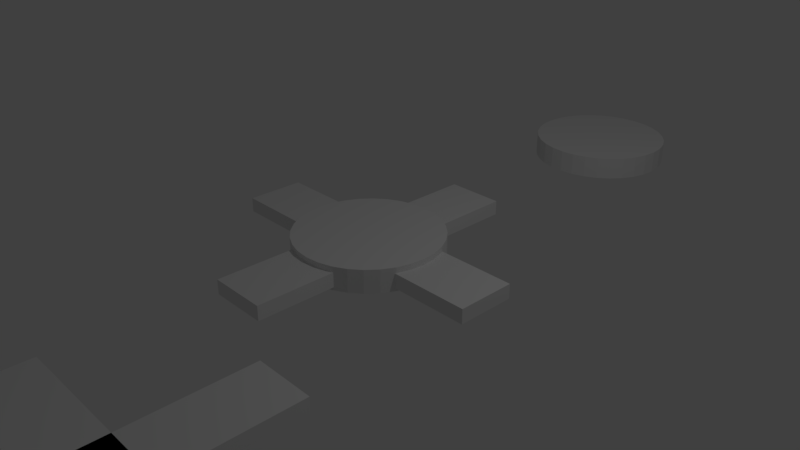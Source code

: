 # Source: Rotater.blend  (saved by Blender 2.78.0; exported with 4.5.12 LTS)
import bpy
from mathutils import Matrix  # noqa: F401  (used for matrix-valued properties, if any)

bpy.ops.wm.read_factory_settings(use_empty=True)
scene = bpy.context.scene
scene.name = 'Scene'

# ---- collections
col_collection_1 = bpy.data.collections.new('Collection 1'); scene.collection.children.link(col_collection_1)

# ---- world
world_world = bpy.data.worlds.new('World'); scene.world = world_world
world_world.color = (0.05088, 0.05088, 0.05088)
world_world.use_sun_shadow = False
world_world.sun_shadow_jitter_overblur = 0.0
world_world.cycles.sampling_method = 'MANUAL'

# ---- cameras
cam_camera = bpy.data.cameras.new('Camera')
cam_camera.clip_end = 100.0
cam_camera.lens = 35.0
cam_camera.sensor_width = 32.0
cam_camera.sensor_height = 18.0
cam_camera.ortho_scale = 7.314
cam_camera.dof.focus_distance = 0.0
cam_camera.dof.aperture_fstop = 128.0

# ---- lights
light_lamp = bpy.data.lights.new('Lamp', 'POINT')
light_lamp.transmission_factor = 0.0
light_lamp.cutoff_distance = 30.0
light_lamp.energy = 100.0
light_lamp.shadow_buffer_clip_start = 1.001
light_lamp.shadow_soft_size = 0.1
light_lamp.shadow_maximum_resolution = 0.006
light_lamp.use_absolute_resolution = True

# ---- meshes
me_cube_002 = bpy.data.meshes.new('Cube.002')
me_cube_002.from_pydata([(5.0, -0.2, -1.0), (5.0, -0.2, 1.0), (-5.0, -0.2, -1.0), (-5.0, -0.2, 1.0), (5.0, 0.2, -1.0), (5.0, 0.2, 1.0), (-5.0, 0.2, -1.0), (-5.0, 0.2, 1.0), (-1.0, -1.0, -1.0), (-1.0, -1.0, 1.0), (-1.0, 1.0, -1.0), (-1.0, 1.0, 1.0), (1.0, -1.0, -1.0), (1.0, -1.0, 1.0), (1.0, 1.0, -1.0), (1.0, 1.0, 1.0)], [], [(0, 1, 3, 2), (2, 3, 7, 6), (6, 7, 5, 4), (4, 5, 1, 0), (2, 6, 4, 0), (7, 3, 1, 5), (8, 9, 11, 10), (10, 11, 15, 14), (14, 15, 13, 12), (12, 13, 9, 8), (10, 14, 12, 8), (15, 11, 9, 13)])
me_cube_002.use_remesh_preserve_volume = False
me_cube_002.use_remesh_preserve_attributes = False
me_cube_002.use_mirror_vertex_groups = False
me_cube_002.update()
me_cube = bpy.data.meshes.new('Cube')
me_cube.from_pydata([(0.0, 0.5, -1.432), (-0.4877, 0.4904, -1.432), (-0.9567, 0.4619, -1.432), (-1.389, 0.4157, -1.432), (-1.768, 0.3536, -1.432), (-2.079, 0.2778, -1.432), (-2.31, 0.1913, -1.432), (-2.452, 0.09755, -1.432), (-2.5, 3.775e-08, -1.432), (-2.452, -0.09755, -1.432), (-2.31, -0.1913, -1.432), (-2.079, -0.2778, -1.432), (-1.768, -0.3536, -1.432), (-1.389, -0.4157, -1.432), (-0.9567, -0.4619, -1.432), (-0.4877, -0.4904, -1.432), (8.146e-07, -0.5, -1.432), (0.4877, -0.4904, -1.432), (0.9567, -0.4619, -1.432), (1.389, -0.4157, -1.432), (1.768, -0.3536, -1.432), (2.079, -0.2778, -1.432), (2.31, -0.1913, -1.432), (2.452, -0.09754, -1.432), (2.5, 4.828e-07, -1.432), (2.452, 0.09755, -1.432), (2.31, 0.1913, -1.432), (2.079, 0.2778, -1.432), (1.768, 0.3536, -1.432), (1.389, 0.4157, -1.432), (0.9567, 0.4619, -1.432), (0.4877, 0.4904, -1.432), (0.0, 0.5, 1.8), (-0.4877, 0.4904, 1.8), (-0.9567, 0.4619, 1.8), (-1.389, 0.4157, 1.8), (-1.768, 0.3536, 1.8), (-2.079, 0.2778, 1.8), (-2.31, 0.1913, 1.8), (-2.452, 0.09755, 1.8), (-2.5, 3.775e-08, 1.8), (-2.452, -0.09755, 1.8), (-2.31, -0.1913, 1.8), (-2.079, -0.2778, 1.8), (-1.768, -0.3536, 1.8), (-1.389, -0.4157, 1.8), (-0.9567, -0.4619, 1.8), (-0.4877, -0.4904, 1.8), (8.146e-07, -0.5, 1.8), (0.4877, -0.4904, 1.8), (0.9567, -0.4619, 1.8), (1.389, -0.4157, 1.8), (1.768, -0.3536, 1.8), (2.079, -0.2778, 1.8), (2.31, -0.1913, 1.8), (2.452, -0.09754, 1.8), (2.5, 4.828e-07, 1.8), (2.452, 0.09755, 1.8), (2.31, 0.1913, 1.8), (2.079, 0.2778, 1.8), (1.768, 0.3536, 1.8), (1.389, 0.4157, 1.8), (0.9567, 0.4619, 1.8), (0.4877, 0.4904, 1.8), (5.0, -0.2, -1.0), (5.0, -0.2, 1.0), (-5.0, -0.2, -1.0), (-5.0, -0.2, 1.0), (5.0, 0.2, -1.0), (5.0, 0.2, 1.0), (-5.0, 0.2, -1.0), (-5.0, 0.2, 1.0), (-1.0, -1.0, -1.0), (-1.0, -1.0, 1.0), (-1.0, 1.0, -1.0), (-1.0, 1.0, 1.0), (1.0, -1.0, -1.0), (1.0, -1.0, 1.0), (1.0, 1.0, -1.0), (1.0, 1.0, 1.0)], [], [(25, 26, 58, 57), (12, 13, 45, 44), (26, 27, 59, 58), (13, 14, 46, 45), (0, 1, 33, 32), (27, 28, 60, 59), (14, 15, 47, 46), (1, 2, 34, 33), (28, 29, 61, 60), (15, 16, 48, 47), (2, 3, 35, 34), (29, 30, 62, 61), (16, 17, 49, 48), (3, 4, 36, 35), (30, 31, 63, 62), (17, 18, 50, 49), (4, 5, 37, 36), (31, 0, 32, 63), (18, 19, 51, 50), (5, 6, 38, 37), (19, 20, 52, 51), (6, 7, 39, 38), (20, 21, 53, 52), (7, 8, 40, 39), (21, 22, 54, 53), (8, 9, 41, 40), (22, 23, 55, 54), (9, 10, 42, 41), (23, 24, 56, 55), (10, 11, 43, 42), (24, 25, 57, 56), (11, 12, 44, 43), (33, 34, 35, 36, 37, 38, 39, 40, 41, 42, 43, 44, 45, 46, 47, 48, 49, 50, 51, 52, 53, 54, 55, 56, 57, 58, 59, 60, 61, 62, 63, 32), (1, 0, 31, 30, 29, 28, 27, 26, 25, 24, 23, 22, 21, 20, 19, 18, 17, 16, 15, 14, 13, 12, 11, 10, 9, 8, 7, 6, 5, 4, 3, 2), (64, 65, 67, 66), (66, 67, 71, 70), (70, 71, 69, 68), (68, 69, 65, 64), (66, 70, 68, 64), (71, 67, 65, 69), (72, 73, 75, 74), (74, 75, 79, 78), (78, 79, 77, 76), (76, 77, 73, 72), (74, 78, 76, 72), (79, 75, 73, 77)])
me_cube.use_remesh_preserve_volume = False
me_cube.use_remesh_preserve_attributes = False
me_cube.use_mirror_vertex_groups = False
me_cube.update()
me_circle = bpy.data.meshes.new('Circle')
me_circle.from_pydata([(0.0, 1.0, 0.0), (-0.1951, 0.9808, 0.0), (-0.3827, 0.9239, 0.0), (-0.5556, 0.8315, 0.0), (-0.7071, 0.7071, 0.0), (-0.8315, 0.5556, 0.0), (-0.9239, 0.3827, 0.0), (-0.9808, 0.1951, 0.0), (-1.0, 7.55e-08, 0.0), (-0.9808, -0.1951, 0.0), (-0.9239, -0.3827, 0.0), (-0.8315, -0.5556, 0.0), (-0.7071, -0.7071, 0.0), (-0.5556, -0.8315, 0.0), (-0.3827, -0.9239, 0.0), (-0.1951, -0.9808, 0.0), (3.258e-07, -1.0, 0.0), (0.1951, -0.9808, 0.0), (0.3827, -0.9239, 0.0), (0.5556, -0.8315, 0.0), (0.7071, -0.7071, 0.0), (0.8315, -0.5556, 0.0), (0.9239, -0.3827, 0.0), (0.9808, -0.1951, 0.0), (1.0, 9.656e-07, 0.0), (0.9808, 0.1951, 0.0), (0.9239, 0.3827, 0.0), (0.8315, 0.5556, 0.0), (0.7071, 0.7071, 0.0), (0.5556, 0.8315, 0.0), (0.3827, 0.9239, 0.0), (0.1951, 0.9808, 0.0), (0.0, 1.0, 0.3232), (-0.1951, 0.9808, 0.3232), (-0.3827, 0.9239, 0.3232), (-0.5556, 0.8315, 0.3232), (-0.7071, 0.7071, 0.3232), (-0.8315, 0.5556, 0.3232), (-0.9239, 0.3827, 0.3232), (-0.9808, 0.1951, 0.3232), (-1.0, 7.55e-08, 0.3232), (-0.9808, -0.1951, 0.3232), (-0.9239, -0.3827, 0.3232), (-0.8315, -0.5556, 0.3232), (-0.7071, -0.7071, 0.3232), (-0.5556, -0.8315, 0.3232), (-0.3827, -0.9239, 0.3232), (-0.1951, -0.9808, 0.3232), (3.258e-07, -1.0, 0.3232), (0.1951, -0.9808, 0.3232), (0.3827, -0.9239, 0.3232), (0.5556, -0.8315, 0.3232), (0.7071, -0.7071, 0.3232), (0.8315, -0.5556, 0.3232), (0.9239, -0.3827, 0.3232), (0.9808, -0.1951, 0.3232), (1.0, 9.656e-07, 0.3232), (0.9808, 0.1951, 0.3232), (0.9239, 0.3827, 0.3232), (0.8315, 0.5556, 0.3232), (0.7071, 0.7071, 0.3232), (0.5556, 0.8315, 0.3232), (0.3827, 0.9239, 0.3232), (0.1951, 0.9808, 0.3232)], [], [(25, 26, 58, 57), (12, 13, 45, 44), (26, 27, 59, 58), (13, 14, 46, 45), (0, 1, 33, 32), (27, 28, 60, 59), (14, 15, 47, 46), (1, 2, 34, 33), (28, 29, 61, 60), (15, 16, 48, 47), (2, 3, 35, 34), (29, 30, 62, 61), (16, 17, 49, 48), (3, 4, 36, 35), (30, 31, 63, 62), (17, 18, 50, 49), (4, 5, 37, 36), (31, 0, 32, 63), (18, 19, 51, 50), (5, 6, 38, 37), (19, 20, 52, 51), (6, 7, 39, 38), (20, 21, 53, 52), (7, 8, 40, 39), (21, 22, 54, 53), (8, 9, 41, 40), (22, 23, 55, 54), (9, 10, 42, 41), (23, 24, 56, 55), (10, 11, 43, 42), (24, 25, 57, 56), (11, 12, 44, 43), (33, 34, 35, 36, 37, 38, 39, 40, 41, 42, 43, 44, 45, 46, 47, 48, 49, 50, 51, 52, 53, 54, 55, 56, 57, 58, 59, 60, 61, 62, 63, 32), (1, 0, 31, 30, 29, 28, 27, 26, 25, 24, 23, 22, 21, 20, 19, 18, 17, 16, 15, 14, 13, 12, 11, 10, 9, 8, 7, 6, 5, 4, 3, 2)])
me_circle.use_remesh_preserve_volume = False
me_circle.use_remesh_preserve_attributes = False
me_circle.use_mirror_vertex_groups = False
me_circle.update()

# ---- objects
ob_cube_001 = bpy.data.objects.new('Cube.001', me_cube_002)
ob_rotatepachi = bpy.data.objects.new('RotatePachi', me_cube)
ob_circle = bpy.data.objects.new('Circle', me_circle)
ob_lamp = bpy.data.objects.new('Lamp', light_lamp)
ob_camera = bpy.data.objects.new('Camera', cam_camera)

# ---- transforms, parenting, visibility, modifiers, constraints
ob_cube_001.location = (1.663, -4.568, 0.1354)
ob_cube_001.scale = (0.4, 2.0, 0.1)
ob_cube_001.lineart.crease_threshold = 0.0
ob_rotatepachi.location = (0.0, 0.0, 0.1432)
ob_rotatepachi.scale = (0.4, 2.0, 0.1)
ob_rotatepachi.lineart.crease_threshold = 0.0
ob_circle.location = (0.0, 5.0, 0.0)
ob_circle.lock_location = (True, False, True)
ob_circle.lock_rotation = (True, True, True)
ob_circle.lock_scale = (True, True, True)
ob_circle.lineart.crease_threshold = 0.0
ob_lamp.location = (4.076, 1.005, 5.904)
ob_lamp.rotation_euler = (0.6503, 0.05522, 1.866)
ob_lamp.lock_rotations_4d = False
ob_lamp.empty_display_type = 'ARROWS'
ob_lamp.color = (0.0, 0.0, 0.0, 0.0)
ob_lamp.lineart.crease_threshold = 0.0
ob_camera.location = (7.481, -6.508, 5.344)
ob_camera.rotation_euler = (1.109, 0.0, 0.8149)
ob_camera.lock_rotations_4d = False
ob_camera.empty_display_type = 'ARROWS'
ob_camera.color = (0.0, 0.0, 0.0, 0.0)
ob_camera.display_type = 'WIRE'
ob_camera.lineart.crease_threshold = 0.0

# ---- collection membership
col_collection_1.objects.link(ob_cube_001)
col_collection_1.objects.link(ob_rotatepachi)
col_collection_1.objects.link(ob_circle)
col_collection_1.objects.link(ob_lamp)
col_collection_1.objects.link(ob_camera)

# ---- scene / render settings (as saved in the file)
scene.camera = ob_camera
scene.frame_start = 1; scene.frame_end = 250; scene.frame_set(1)
scene.render.engine = 'BLENDER_EEVEE_NEXT'
scene.render.resolution_percentage = 50
scene.render.dither_intensity = 0.0
scene.cycles.use_denoising = False
scene.cycles.samples = 128
scene.cycles.sampling_pattern = 'TABULATED_SOBOL'
scene.cycles.light_sampling_threshold = 0.0
scene.cycles.use_adaptive_sampling = False
scene.cycles.use_light_tree = False
scene.cycles.blur_glossy = 0.0
scene.cycles.sample_clamp_indirect = 0.0
scene.view_settings.view_transform = 'Standard'
bpy.context.view_layer.update()

